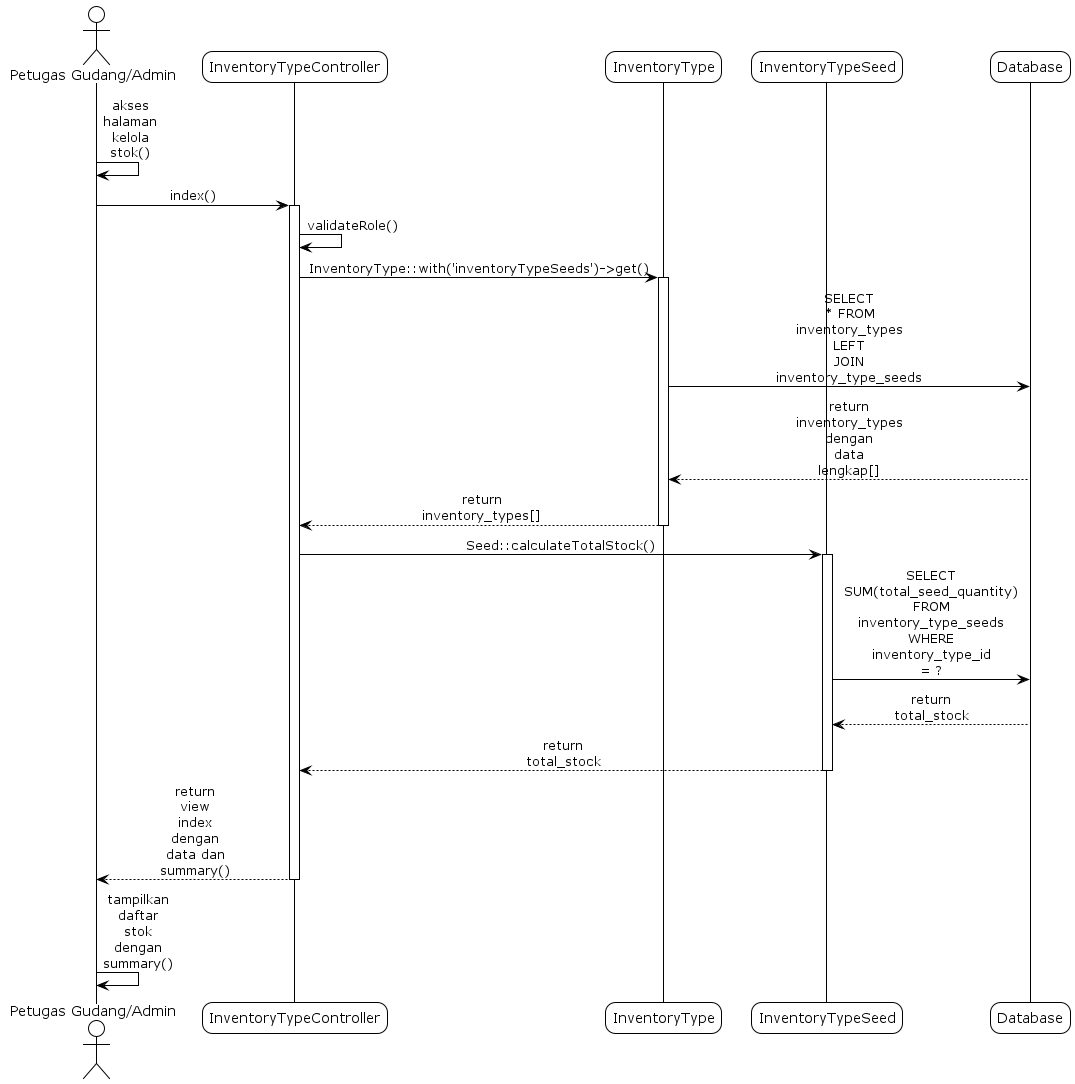

The diagram above was rendered by PlantUML. Its source (embedded in the PNG):
@startuml
!theme plain
skinparam sequenceMessageAlign center
skinparam roundcorner 20
skinparam maxmessagesize 60

' sd Lihat Daftar Stok

actor "Petugas Gudang/Admin" as User
participant "InventoryTypeController" as Controller
participant "InventoryType" as InvType
participant "InventoryTypeSeed" as Seed
participant "Database" as DB

User -> User: akses halaman kelola stok()
User -> Controller: index()
activate Controller
Controller -> Controller: validateRole()
Controller -> InvType: InventoryType::with('inventoryTypeSeeds')->get()
activate InvType
InvType -> DB: SELECT * FROM inventory_types LEFT JOIN inventory_type_seeds
DB --> InvType: return inventory_types dengan data lengkap[]
InvType --> Controller: return inventory_types[]
deactivate InvType

Controller -> Seed: Seed::calculateTotalStock()
activate Seed
Seed -> DB: SELECT SUM(total_seed_quantity) FROM inventory_type_seeds WHERE inventory_type_id = ?
DB --> Seed: return total_stock
Seed --> Controller: return total_stock
deactivate Seed

Controller --> User: return view index dengan data dan summary()
deactivate Controller
User -> User: tampilkan daftar stok dengan summary()

@enduml